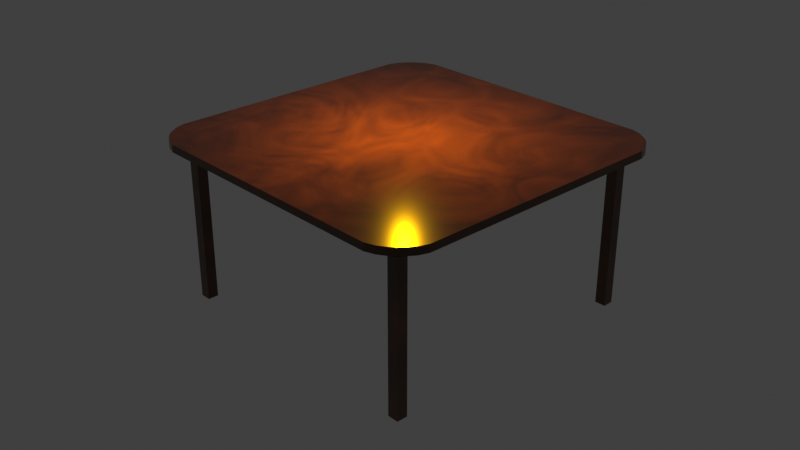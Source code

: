 # Source: square_table_round_corners.blend  (saved by Blender 2.82.7; exported with 4.5.12 LTS)
import bpy
from mathutils import Matrix  # noqa: F401  (used for matrix-valued properties, if any)

bpy.ops.wm.read_factory_settings(use_empty=True)
scene = bpy.context.scene
scene.name = 'Scene'

# ---- collections
col_collection = bpy.data.collections.new('Collection'); scene.collection.children.link(col_collection)

# ---- materials (node trees are filled in below, after node groups)
mat_material = bpy.data.materials.new('Material')
mat_material.alpha_threshold = 0.0
mat_material.use_transparent_shadow = False
mat_material.line_color = (0.0, 0.0, 0.0, 1.0)

# ---- node groups
ng_wood = bpy.data.node_groups.new('Wood', 'ShaderNodeTree')
_s = ng_wood.interface.new_socket(name='BSDF', in_out='OUTPUT', socket_type='NodeSocketShader')
_N = ng_wood.nodes; _L = ng_wood.links
n0 = _N.new('ShaderNodeBsdfPrincipled'); n0.name = 'Principled BSDF'; n0.location = (276, 35)
n0.distribution = 'GGX'
n0.subsurface_method = 'BURLEY'
n0.inputs[2].default_value = 0.1727
n0.inputs[3].default_value = 1.45
n0.inputs[13].default_value = 0.5091
n0.inputs[19].default_value = 0.25
n0.inputs[27].default_value = (0.0, 0.0, 0.0, 1.0)
n0.inputs[28].default_value = 1.0
n1 = _N.new('ShaderNodeValToRGB'); n1.name = 'ColorRamp'; n1.location = (-60, -24)
while len(n1.color_ramp.elements) > 1: n1.color_ramp.elements.remove(n1.color_ramp.elements[-1])
n1.color_ramp.elements[0].position = 0.0; n1.color_ramp.elements[0].color = (0.001149, 0.000621, 0.0, 1.0)
_e = n1.color_ramp.elements.new(1.0); _e.color = (0.151, 0.04333, 0.0, 1.0)
n2 = _N.new('ShaderNodeTexNoise'); n2.name = 'Noise Texture'; n2.location = (-276, -35)
n2.inputs[2].default_value = 1.8
n2.inputs[3].default_value = 16.0
n2.inputs[8].default_value = 2.3
n3 = _N.new('NodeGroupInput'); n3.name = 'Group Input'; n3.location = (-476, 0)
n4 = _N.new('NodeGroupOutput'); n4.name = 'Group Output'; n4.location = (476, 0)
_L.new(n0.outputs[0], n4.inputs[0])
_L.new(n2.outputs[0], n1.inputs[0])
_L.new(n1.outputs[0], n0.inputs[0])
n4.is_active_output = True

# ---- material node trees
mat_material.use_nodes = True; mat_material.node_tree.nodes.clear()
_N = mat_material.node_tree.nodes; _L = mat_material.node_tree.links
n0 = _N.new('ShaderNodeOutputMaterial'); n0.name = 'Material Output'; n0.location = (300, 300)
n1 = _N.new('ShaderNodeGroup'); n1.name = 'Group'; n1.location = (40, 274)
n1.node_tree = ng_wood
_L.new(n1.outputs[0], n0.inputs[0])
n0.is_active_output = True

# ---- world
world_world = bpy.data.worlds.new('World'); scene.world = world_world
world_world.use_nodes = True; world_world.node_tree.nodes.clear()
_N = world_world.node_tree.nodes; _L = world_world.node_tree.links
n0 = _N.new('ShaderNodeOutputWorld'); n0.name = 'World Output'; n0.location = (300, 300)
n1 = _N.new('ShaderNodeBackground'); n1.name = 'Background'; n1.location = (10, 300)
n1.inputs[0].default_value = (0.05088, 0.05088, 0.05088, 1.0)
_L.new(n1.outputs[0], n0.inputs[0])
n0.is_active_output = True
world_world.color = (0.05088, 0.05088, 0.05088)
world_world.use_sun_shadow = False
world_world.sun_shadow_jitter_overblur = 0.0

# ---- cameras
cam_camera = bpy.data.cameras.new('Camera')
cam_camera.clip_end = 100.0
cam_camera.ortho_scale = 7.314

# ---- lights
light_light = bpy.data.lights.new('Light', 'AREA')
light_light.color = (1.0, 0.5029, 0.001518)
light_light.specular_factor = 0.0
light_light.transmission_factor = 0.0
light_light.energy = 1178.0
light_light.shadow_soft_size = 0.1
light_light.shadow_maximum_resolution = 0.006
light_light.use_absolute_resolution = True
light_light.shape = 'RECTANGLE'
light_light.size = 0.1
light_light.size_y = 0.1

# ---- meshes
me_cube = bpy.data.meshes.new('Cube')
me_cube.from_pydata([(0.9238, -0.9257, 1.0), (0.9238, -0.9257, -1.0), (0.0, -1.0, 1.0), (0.0, -1.0, -1.0), (1.0, 0.0, 1.0), (1.0, 0.0, -1.0), (0.0, 0.0, -1.0), (0.0, 0.0, 1.0), (0.8512, 0.0, 1.0), (0.8449, -0.9803, 1.0), (0.8512, 0.0, -1.0), (0.8449, -0.9803, -1.0), (0.7839, -1.0, 1.0), (0.7839, 0.0, 1.0), (0.7839, 0.0, -1.0), (0.7839, -1.0, -1.0), (0.9798, -0.8483, 1.0), (0.0, -0.8544, -1.0), (0.0, -0.8544, 1.0), (0.9798, -0.8483, -1.0), (0.8512, -0.8544, -1.0), (0.8512, -0.8544, 1.0), (0.7839, -0.8544, -1.0), (0.7839, -0.8544, 1.0), (1.0, -0.7893, -1.0), (0.8512, -0.7893, -1.0), (0.7839, -0.7893, -1.0), (1.0, -0.7893, 1.0), (0.0, -0.7893, -1.0), (0.0, -0.7893, 1.0), (0.8512, -0.7893, 1.0), (0.7839, -0.7893, 1.0), (0.8512, -0.8544, -1.0), (0.7839, -0.8544, -1.0), (1.0, -0.7893, -1.0), (0.8512, -0.7893, -1.0), (0.7839, -0.7893, -1.0), (1.0, -0.7893, 1.0), (0.0, -0.7893, -1.0), (0.0, -0.7893, 1.0), (0.8512, -0.7893, 1.0), (0.7839, -0.7893, 1.0), (0.8512, -0.8544, -43.15), (0.7839, -0.8544, -43.15), (0.8512, -0.7893, -43.15), (0.7839, -0.7893, -43.15), (0.8921, -0.9501, 1.0), (0.8921, -0.9501, -1.0), (0.9256, -0.8544, 1.0), (0.9256, -0.8544, -1.0), (0.9488, -0.8945, 1.0), (0.0, -0.9272, -1.0), (0.0, -0.9272, 1.0), (0.8512, -0.9272, 1.0), (0.7839, -0.9272, 1.0), (0.9488, -0.8945, -1.0), (0.8512, -0.9272, -1.0), (0.7839, -0.9272, -1.0), (0.882, -0.8847, 1.0), (0.9256, -0.9272, -1.0)], [], [(59, 47, 11, 56), (55, 50, 0, 1), (15, 12, 2, 3), (54, 52, 2, 12), (58, 53, 9, 46), (57, 15, 3, 51), (47, 46, 9, 11), (56, 11, 15, 57), (53, 54, 12, 9), (11, 9, 12, 15), (30, 31, 23, 21), (24, 27, 37, 34), (26, 22, 17, 28), (27, 30, 21, 48, 16), (31, 29, 18, 23), (24, 27, 16, 19), (24, 19, 49, 20, 25), (5, 24, 25, 10), (5, 4, 27, 24), (13, 7, 29, 31), (4, 8, 30, 27), (14, 26, 28, 6), (10, 25, 26, 14), (8, 13, 31, 30), (33, 36, 45, 43), (26, 25, 35, 36), (31, 29, 39, 41), (30, 31, 41, 40), (20, 22, 33, 32), (27, 30, 40, 37), (25, 20, 32, 35), (25, 24, 34, 35), (28, 26, 36, 38), (22, 26, 36, 33), (44, 42, 43, 45), (32, 33, 43, 42), (35, 32, 42, 44), (36, 35, 44, 45), (1, 0, 46, 47), (50, 58, 46, 0), (55, 1, 47, 59), (19, 55, 59, 49), (16, 48, 58, 50), (21, 23, 54, 53), (20, 56, 57, 22), (22, 57, 51, 17), (48, 21, 53, 58), (23, 18, 52, 54), (19, 16, 50, 55), (49, 59, 56, 20)])
_uv = me_cube.uv_layers.new(name='UVMap')
_uv.uv.foreach_set('vector', [0.3657, 0.7409, 0.3657, 0.75, 0.3564, 0.75, 0.3564, 0.7409, 0.375, 0.7409, 0.625, 0.7409, 0.625, 0.75, 0.375, 0.75, 0.375, 0.777, 0.625, 0.777, 0.625, 0.875, 0.375, 0.875, 0.652, 0.7409, 0.75, 0.7409, 0.75, 0.75, 0.652, 0.75, 0.6343, 0.7409, 0.6436, 0.7409, 0.6436, 0.75, 0.6343, 0.75, 0.348, 0.7409, 0.348, 0.75, 0.25, 0.75, 0.25, 0.7409, 0.375, 0.7593, 0.625, 0.7593, 0.625, 0.7686, 0.375, 0.7686, 0.3564, 0.7409, 0.3564, 0.75, 0.348, 0.75, 0.348, 0.7409, 0.6436, 0.7409, 0.652, 0.7409, 0.652, 0.75, 0.6436, 0.75, 0.375, 0.7686, 0.625, 0.7686, 0.625, 0.777, 0.375, 0.777, 0.6436, 0.7237, 0.652, 0.7237, 0.652, 0.7318, 0.6436, 0.7318, 0.375, 0.7237, 0.625, 0.7237, 0.625, 0.7237, 0.375, 0.7237, 0.348, 0.7237, 0.348, 0.7318, 0.25, 0.7318, 0.25, 0.7237, 0.625, 0.7237, 0.6436, 0.7237, 0.6436, 0.7318, 0.6343, 0.7318, 0.625, 0.7318, 0.652, 0.7237, 0.75, 0.7237, 0.75, 0.7318, 0.652, 0.7318, 0.375, 0.7237, 0.625, 0.7237, 0.625, 0.7318, 0.375, 0.7318, 0.375, 0.7237, 0.375, 0.7318, 0.3657, 0.7318, 0.3564, 0.7318, 0.3564, 0.7237, 0.375, 0.625, 0.375, 0.7237, 0.3564, 0.7237, 0.3564, 0.625, 0.375, 0.625, 0.625, 0.625, 0.625, 0.7237, 0.375, 0.7237, 0.652, 0.625, 0.75, 0.625, 0.75, 0.7237, 0.652, 0.7237, 0.625, 0.625, 0.6436, 0.625, 0.6436, 0.7237, 0.625, 0.7237, 0.348, 0.625, 0.348, 0.7237, 0.25, 0.7237, 0.25, 0.625, 0.3564, 0.625, 0.3564, 0.7237, 0.348, 0.7237, 0.348, 0.625, 0.6436, 0.625, 0.652, 0.625, 0.652, 0.7237, 0.6436, 0.7237, 0.348, 0.7318, 0.348, 0.7237, 0.348, 0.7237, 0.348, 0.7318, 0.348, 0.7237, 0.3564, 0.7237, 0.3564, 0.7237, 0.348, 0.7237, 0.652, 0.7237, 0.75, 0.7237, 0.75, 0.7237, 0.652, 0.7237, 0.6436, 0.7237, 0.652, 0.7237, 0.652, 0.7237, 0.6436, 0.7237, 0.3564, 0.7318, 0.348, 0.7318, 0.348, 0.7318, 0.3564, 0.7318, 0.625, 0.7237, 0.6436, 0.7237, 0.6436, 0.7237, 0.625, 0.7237, 0.3564, 0.7237, 0.3564, 0.7318, 0.3564, 0.7318, 0.3564, 0.7237, 0.3564, 0.7237, 0.375, 0.7237, 0.375, 0.7237, 0.3564, 0.7237, 0.25, 0.7237, 0.348, 0.7237, 0.348, 0.7237, 0.25, 0.7237, 0.348, 0.7318, 0.348, 0.7237, 0.348, 0.7237, 0.348, 0.7318, 0.3564, 0.7237, 0.3564, 0.7318, 0.348, 0.7318, 0.348, 0.7237, 0.3564, 0.7318, 0.348, 0.7318, 0.348, 0.7318, 0.3564, 0.7318, 0.3564, 0.7237, 0.3564, 0.7318, 0.3564, 0.7318, 0.3564, 0.7237, 0.348, 0.7237, 0.3564, 0.7237, 0.3564, 0.7237, 0.348, 0.7237, 0.375, 0.75, 0.625, 0.75, 0.625, 0.7593, 0.375, 0.7593, 0.625, 0.7409, 0.6343, 0.7409, 0.6343, 0.75, 0.625, 0.75, 0.375, 0.7409, 0.375, 0.75, 0.3657, 0.75, 0.3657, 0.7409, 0.375, 0.7318, 0.375, 0.7409, 0.3657, 0.7409, 0.3657, 0.7318, 0.625, 0.7318, 0.6343, 0.7318, 0.6343, 0.7409, 0.625, 0.7409, 0.6436, 0.7318, 0.652, 0.7318, 0.652, 0.7409, 0.6436, 0.7409, 0.3564, 0.7318, 0.3564, 0.7409, 0.348, 0.7409, 0.348, 0.7318, 0.348, 0.7318, 0.348, 0.7409, 0.25, 0.7409, 0.25, 0.7318, 0.6343, 0.7318, 0.6436, 0.7318, 0.6436, 0.7409, 0.6343, 0.7409, 0.652, 0.7318, 0.75, 0.7318, 0.75, 0.7409, 0.652, 0.7409, 0.375, 0.7318, 0.625, 0.7318, 0.625, 0.7409, 0.375, 0.7409, 0.3657, 0.7318, 0.3657, 0.7409, 0.3564, 0.7409, 0.3564, 0.7318])
me_cube.materials.append(mat_material)
me_cube.use_remesh_preserve_volume = False
me_cube.use_remesh_preserve_attributes = False
me_cube.use_mirror_vertex_groups = False
me_cube.update()

# ---- objects
ob_cube = bpy.data.objects.new('Cube', me_cube)
ob_light = bpy.data.objects.new('Light', light_light)
ob_camera = bpy.data.objects.new('Camera', cam_camera)

# ---- transforms, parenting, visibility, modifiers, constraints
ob_cube.location = (0.0, 0.0, 5.01)
ob_cube.scale = (5.874, 5.874, 0.1361)
ob_cube.lock_rotations_4d = False
ob_cube.empty_display_type = 'ARROWS'
ob_cube.lineart.crease_threshold = 0.0
_m = ob_cube.modifiers.new('Mirror', 'MIRROR')
_m.use_axis = (True, True, False)
ob_light.location = (-0.04264, -0.02007, 9.266)
ob_light.rotation_euler = (-0.003402, -0.003048, 1.778)
ob_light.lock_rotations_4d = False
ob_light.empty_display_type = 'ARROWS'
ob_light.color = (0.0, 0.0, 0.0, 0.0)
ob_light.lineart.crease_threshold = 0.0
ob_camera.location = (24.28, -22.84, 18.57)
ob_camera.rotation_euler = (1.109, -2.003e-07, 0.8219)
ob_camera.lock_rotations_4d = False
ob_camera.empty_display_type = 'ARROWS'
ob_camera.color = (0.0, 0.0, 0.0, 0.0)
ob_camera.display_type = 'WIRE'
ob_camera.lineart.crease_threshold = 0.0

# ---- collection membership
col_collection.objects.link(ob_cube)
col_collection.objects.link(ob_light)
col_collection.objects.link(ob_camera)

# ---- scene / render settings (as saved in the file)
scene.camera = ob_camera
scene.frame_start = 1; scene.frame_end = 50; scene.frame_set(1)
scene.render.engine = 'BLENDER_EEVEE_NEXT'
scene.render.image_settings.file_format = 'JPEG'
scene.render.image_settings.color_mode = 'RGB'
scene.render.image_settings.quality = 100
scene.render.fps = 50
scene.render.film_transparent = True
scene.cycles.use_denoising = False
scene.cycles.samples = 128
scene.cycles.sampling_pattern = 'TABULATED_SOBOL'
scene.cycles.use_adaptive_sampling = False
scene.cycles.use_light_tree = False
scene.view_settings.view_transform = 'Standard'
bpy.context.view_layer.update()
